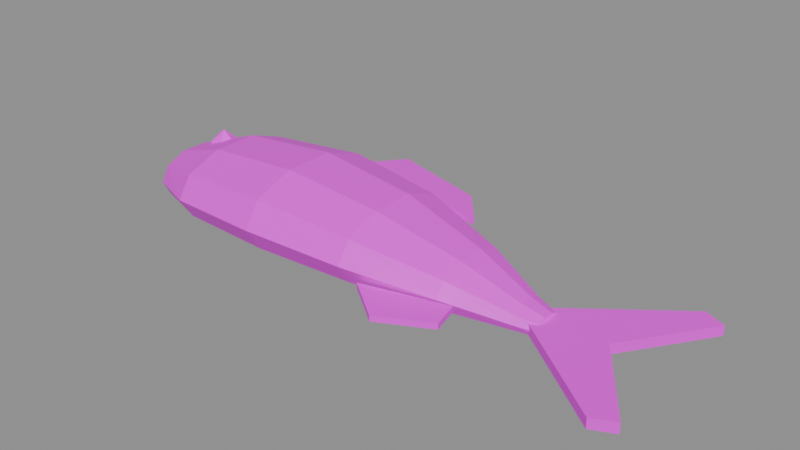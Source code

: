 # Source: item.fish.blend  (saved by Blender 5.2.45; exported with 4.5.12 LTS)
import bpy
from mathutils import Matrix  # noqa: F401  (used for matrix-valued properties, if any)

bpy.ops.wm.read_factory_settings(use_empty=True)
scene = bpy.context.scene
scene.name = 'Scene'

# ---- images (referenced by path relative to the original .blend; pixels are not part of the script)
import os
ASSET_DIR = os.environ.get("B2B_ASSET_DIR", "")  # directory of the original .blend (textures are referenced by path, not embedded)
HERE = os.path.dirname(os.path.abspath(__file__))  # packed textures are extracted next to this script under _unpacked/

def load_image(name, relpath, width, height, colorspace="sRGB"):
    """Load a texture the original file referenced (path relative to the .blend, or extracted next to this script)."""
    p = next((c for c in (os.path.join(HERE, relpath), os.path.join(ASSET_DIR, relpath)) if relpath and os.path.exists(c)), "")
    if p:
        img = bpy.data.images.load(p, check_existing=True)
        img.name = name
    else:  # same state as the original file: an image datablock whose file is absent (Cycles renders it pink)
        img = bpy.data.images.new(name, width, height)
        img.source = "FILE"
        img.filepath = "//" + (relpath or name)
    img.colorspace_settings.name = colorspace
    return img
img_palette_png = load_image('palette.png', 'palette.png', 1024, 1024, 'sRGB')

# ---- materials (node trees are filled in below, after node groups)
mat_palette = bpy.data.materials.new('palette')

# ---- material node trees
mat_palette.use_nodes = True; mat_palette.node_tree.nodes.clear()
_N = mat_palette.node_tree.nodes; _L = mat_palette.node_tree.links
n0 = _N.new('ShaderNodeBsdfPrincipled'); n0.name = 'Principled BSDF'; n0.location = (-200, 100)
n0.inputs[10].default_value = 0.005
n1 = _N.new('ShaderNodeOutputMaterial'); n1.name = 'Material Output'; n1.location = (200, 100)
n2 = _N.new('ShaderNodeTexImage'); n2.name = 'Image Texture'; n2.location = (0, 0)
n2.image = img_palette_png
n2.interpolation = 'Closest'
_L.new(n0.outputs[0], n1.inputs[0])
_L.new(n2.outputs[0], n0.inputs[0])
n1.is_active_output = True

# ---- meshes
me_fish = bpy.data.meshes.new('fish')
me_fish.from_pydata([(-0.1975, -0.004, 0.005706), (-0.1975, -0.005146, 0.009233), (-0.1975, -0.008146, 0.01141), (-0.1975, -0.01185, 0.01141), (-0.1975, -0.01485, 0.009233), (-0.1975, -0.016, 0.005706), (-0.1975, -0.01485, 0.00218), (-0.1975, -0.01185, 0.0), (-0.1975, -0.008146, 0.0), (-0.1975, -0.005146, 0.00218), (-0.1825, 0.02, 0.01771), (-0.1825, 0.01427, 0.02829), (-0.1825, -0.0007295, 0.03483), (-0.1825, -0.01927, 0.03483), (-0.1825, -0.03427, 0.02829), (-0.1825, -0.04, 0.01771), (-0.1825, -0.03427, 0.007126), (-0.1825, -0.01927, 0.0005873), (-0.1825, -0.0007295, 0.0005873), (-0.1825, 0.01427, 0.007126), (-0.1375, 0.042, 0.02571), (-0.1375, 0.03207, 0.04099), (-0.1375, 0.006069, 0.05043), (-0.1375, -0.02607, 0.05043), (-0.1375, -0.05207, 0.04099), (-0.1375, -0.062, 0.02571), (-0.1375, -0.05207, 0.01042), (-0.1375, -0.02607, 0.0009789), (-0.1375, 0.006069, 0.0009789), (-0.1375, 0.03207, 0.01042), (-0.0675, 0.048, 0.02871), (-0.0675, 0.03692, 0.04575), (-0.0675, 0.007923, 0.05629), (-0.0675, -0.02792, 0.05629), (-0.0675, -0.05692, 0.04575), (-0.0675, -0.068, 0.02871), (-0.0675, -0.05692, 0.01166), (-0.0675, -0.02792, 0.001126), (-0.0675, 0.007923, 0.001126), (-0.0675, 0.03692, 0.01166), (0.0025, 0.04, 0.02471), (0.0025, 0.03045, 0.0394), (0.0025, 0.005451, 0.04848), (0.0025, -0.02545, 0.04848), (0.0025, -0.05045, 0.0394), (0.0025, -0.06, 0.02471), (0.0025, -0.05045, 0.01001), (0.0025, -0.02545, 0.0009299), (0.0025, 0.005451, 0.0009299), (0.0025, 0.03045, 0.01001), (0.0625, 0.022, 0.01671), (0.0625, 0.01589, 0.0267), (0.0625, -0.0001115, 0.03287), (0.0625, -0.01989, 0.03287), (0.0625, -0.03589, 0.0267), (0.0625, -0.042, 0.01671), (0.0625, -0.03589, 0.006714), (0.0625, -0.01989, 0.0005384), (0.0625, -0.0001115, 0.0005384), (0.0625, 0.01589, 0.006714), (0.1025, 0.006, 0.008706), (0.1025, 0.002944, 0.014), (0.1025, -0.005056, 0.01727), (0.1025, -0.01494, 0.01727), (0.1025, -0.02294, 0.014), (0.1025, -0.026, 0.008706), (0.1025, -0.02294, 0.003416), (0.1025, -0.01494, 0.0001468), (0.1025, -0.005056, 0.0001468), (0.1025, 0.002944, 0.003416), (0.1175, 0.001, 0.006706), (0.1175, -0.001101, 0.01082), (0.1175, -0.006601, 0.01336), (0.1175, -0.0134, 0.01336), (0.1175, -0.0189, 0.01082), (0.1175, -0.021, 0.006706), (0.1175, -0.0189, 0.002592), (0.1175, -0.0134, 4.894e-05), (0.1175, -0.006601, 4.894e-05), (0.1175, -0.001101, 0.002592), (0.1075, -0.002, 0.003706), (0.1825, 0.055, 0.003706), (0.1975, 0.048, 0.003706), (0.1575, -0.01, 0.003706), (0.1975, -0.068, 0.003706), (0.1825, -0.075, 0.003706), (0.1075, -0.018, 0.003706), (0.1075, -0.002, 0.01071), (0.1825, 0.055, 0.01071), (0.1975, 0.048, 0.01071), (0.1575, -0.01, 0.01071), (0.1975, -0.068, 0.01071), (0.1825, -0.075, 0.01071), (0.1075, -0.018, 0.01071), (-0.0875, 0.042, 0.02571), (-0.0575, 0.078, 0.02571), (0.0125, 0.058, 0.02571), (0.0325, 0.034, 0.02571), (-0.0875, 0.042, 0.03071), (-0.0575, 0.078, 0.03071), (0.0125, 0.058, 0.03071), (0.0325, 0.034, 0.03071), (0.0125, -0.055, 0.01171), (0.0425, -0.078, 0.01171), (0.0775, -0.06, 0.01171), (0.0725, -0.04, 0.01171), (0.0125, -0.055, 0.01571), (0.0425, -0.078, 0.01571), (0.0775, -0.06, 0.01571), (0.0725, -0.04, 0.01571), (-0.153, 0.002, 0.04171), (-0.1577, 0.01025, 0.04171), (-0.1673, 0.01025, 0.04171), (-0.172, 0.002, 0.04171), (-0.1673, -0.00625, 0.04171), (-0.1577, -0.00625, 0.04171), (-0.153, 0.002, 0.02571), (-0.1577, 0.01025, 0.02571), (-0.1673, 0.01025, 0.02571), (-0.172, 0.002, 0.02571), (-0.1673, -0.00625, 0.02571), (-0.1577, -0.00625, 0.02571), (-0.1625, 0.002, 0.04971), (-0.1625, 0.002, 0.01771)], [], [(0, 1, 11, 10), (1, 2, 12, 11), (2, 3, 13, 12), (3, 4, 14, 13), (4, 5, 15, 14), (5, 6, 16, 15), (6, 7, 17, 16), (7, 8, 18, 17), (8, 9, 19, 18), (9, 0, 10, 19), (10, 11, 21, 20), (11, 12, 22, 21), (12, 13, 23, 22), (13, 14, 24, 23), (14, 15, 25, 24), (15, 16, 26, 25), (16, 17, 27, 26), (17, 18, 28, 27), (18, 19, 29, 28), (19, 10, 20, 29), (20, 21, 31, 30), (21, 22, 32, 31), (22, 23, 33, 32), (23, 24, 34, 33), (24, 25, 35, 34), (25, 26, 36, 35), (26, 27, 37, 36), (27, 28, 38, 37), (28, 29, 39, 38), (29, 20, 30, 39), (30, 31, 41, 40), (31, 32, 42, 41), (32, 33, 43, 42), (33, 34, 44, 43), (34, 35, 45, 44), (35, 36, 46, 45), (36, 37, 47, 46), (37, 38, 48, 47), (38, 39, 49, 48), (39, 30, 40, 49), (40, 41, 51, 50), (41, 42, 52, 51), (42, 43, 53, 52), (43, 44, 54, 53), (44, 45, 55, 54), (45, 46, 56, 55), (46, 47, 57, 56), (47, 48, 58, 57), (48, 49, 59, 58), (49, 40, 50, 59), (50, 51, 61, 60), (51, 52, 62, 61), (52, 53, 63, 62), (53, 54, 64, 63), (54, 55, 65, 64), (55, 56, 66, 65), (56, 57, 67, 66), (57, 58, 68, 67), (58, 59, 69, 68), (59, 50, 60, 69), (60, 61, 71, 70), (61, 62, 72, 71), (62, 63, 73, 72), (63, 64, 74, 73), (64, 65, 75, 74), (65, 66, 76, 75), (66, 67, 77, 76), (67, 68, 78, 77), (68, 69, 79, 78), (69, 60, 70, 79), (9, 8, 7, 6, 5, 4, 3, 2, 1, 0), (70, 71, 72, 73, 74, 75, 76, 77, 78, 79), (87, 93, 92, 91, 90, 89, 88), (86, 80, 81, 82, 83, 84, 85), (80, 87, 88, 81), (81, 88, 89, 82), (82, 89, 90, 83), (83, 90, 91, 84), (84, 91, 92, 85), (85, 92, 93, 86), (86, 93, 87, 80), (98, 101, 100, 99), (97, 94, 95, 96), (94, 98, 99, 95), (95, 99, 100, 96), (96, 100, 101, 97), (97, 101, 98, 94), (106, 107, 108, 109), (105, 104, 103, 102), (102, 103, 107, 106), (103, 104, 108, 107), (104, 105, 109, 108), (105, 102, 106, 109), (122, 110, 111), (123, 117, 116), (110, 116, 117, 111), (122, 111, 112), (123, 118, 117), (111, 117, 118, 112), (122, 112, 113), (123, 119, 118), (112, 118, 119, 113), (122, 113, 114), (123, 120, 119), (113, 119, 120, 114), (122, 114, 115), (123, 121, 120), (114, 120, 121, 115), (122, 115, 110), (123, 116, 121), (115, 121, 116, 110)])
_uv = me_fish.uv_layers.new(name='UVMap')
_uv.uv.foreach_set('vector', [0.4375, 0.2778, 0.4375, 0.2778, 0.4375, 0.2778, 0.4375, 0.2778, 0.4375, 0.2778, 0.4375, 0.2778, 0.4375, 0.2778, 0.4375, 0.2778, 0.4375, 0.2778, 0.4375, 0.2778, 0.4375, 0.2778, 0.4375, 0.2778, 0.4375, 0.2778, 0.4375, 0.2778, 0.4375, 0.2778, 0.4375, 0.2778, 0.4375, 0.2778, 0.4375, 0.2778, 0.4375, 0.2778, 0.4375, 0.2778, 0.4375, 0.2778, 0.4375, 0.2778, 0.4375, 0.2778, 0.4375, 0.2778, 0.4375, 0.2778, 0.4375, 0.2778, 0.4375, 0.2778, 0.4375, 0.2778, 0.4375, 0.2778, 0.4375, 0.2778, 0.4375, 0.2778, 0.4375, 0.2778, 0.4375, 0.2778, 0.4375, 0.2778, 0.4375, 0.2778, 0.4375, 0.2778, 0.4375, 0.2778, 0.4375, 0.2778, 0.4375, 0.2778, 0.4375, 0.2778, 0.4375, 0.2778, 0.4375, 0.2778, 0.4375, 0.2778, 0.4375, 0.2778, 0.1875, 0.2778, 0.1875, 0.2778, 0.1875, 0.2778, 0.1875, 0.2778, 0.1875, 0.2778, 0.1875, 0.2778, 0.1875, 0.2778, 0.1875, 0.2778, 0.1875, 0.2778, 0.1875, 0.2778, 0.1875, 0.2778, 0.1875, 0.2778, 0.0625, 0.8333, 0.0625, 0.8333, 0.0625, 0.8333, 0.0625, 0.8333, 0.0625, 0.8333, 0.0625, 0.8333, 0.0625, 0.8333, 0.0625, 0.8333, 0.1875, 0.2778, 0.1875, 0.2778, 0.1875, 0.2778, 0.1875, 0.2778, 0.1875, 0.2778, 0.1875, 0.2778, 0.1875, 0.2778, 0.1875, 0.2778, 0.1875, 0.2778, 0.1875, 0.2778, 0.1875, 0.2778, 0.1875, 0.2778, 0.4375, 0.2778, 0.4375, 0.2778, 0.4375, 0.2778, 0.4375, 0.2778, 0.4375, 0.2778, 0.4375, 0.2778, 0.4375, 0.2778, 0.4375, 0.2778, 0.1875, 0.2778, 0.1875, 0.2778, 0.1875, 0.2778, 0.1875, 0.2778, 0.1875, 0.2778, 0.1875, 0.2778, 0.1875, 0.2778, 0.1875, 0.2778, 0.0625, 0.8333, 0.0625, 0.8333, 0.0625, 0.8333, 0.0625, 0.8333, 0.0625, 0.8333, 0.0625, 0.8333, 0.0625, 0.8333, 0.0625, 0.8333, 0.0625, 0.8333, 0.0625, 0.8333, 0.0625, 0.8333, 0.0625, 0.8333, 0.0625, 0.8333, 0.0625, 0.8333, 0.0625, 0.8333, 0.0625, 0.8333, 0.1875, 0.2778, 0.1875, 0.2778, 0.1875, 0.2778, 0.1875, 0.2778, 0.4375, 0.2778, 0.4375, 0.2778, 0.4375, 0.2778, 0.4375, 0.2778, 0.4375, 0.2778, 0.4375, 0.2778, 0.4375, 0.2778, 0.4375, 0.2778, 0.4375, 0.2778, 0.4375, 0.2778, 0.4375, 0.2778, 0.4375, 0.2778, 0.1875, 0.2778, 0.1875, 0.2778, 0.1875, 0.2778, 0.1875, 0.2778, 0.1875, 0.2778, 0.1875, 0.2778, 0.1875, 0.2778, 0.1875, 0.2778, 0.0625, 0.8333, 0.0625, 0.8333, 0.0625, 0.8333, 0.0625, 0.8333, 0.0625, 0.8333, 0.0625, 0.8333, 0.0625, 0.8333, 0.0625, 0.8333, 0.0625, 0.8333, 0.0625, 0.8333, 0.0625, 0.8333, 0.0625, 0.8333, 0.0625, 0.8333, 0.0625, 0.8333, 0.0625, 0.8333, 0.0625, 0.8333, 0.1875, 0.2778, 0.1875, 0.2778, 0.1875, 0.2778, 0.1875, 0.2778, 0.4375, 0.2778, 0.4375, 0.2778, 0.4375, 0.2778, 0.4375, 0.2778, 0.4375, 0.2778, 0.4375, 0.2778, 0.4375, 0.2778, 0.4375, 0.2778, 0.4375, 0.2778, 0.4375, 0.2778, 0.4375, 0.2778, 0.4375, 0.2778, 0.1875, 0.2778, 0.1875, 0.2778, 0.1875, 0.2778, 0.1875, 0.2778, 0.1875, 0.2778, 0.1875, 0.2778, 0.1875, 0.2778, 0.1875, 0.2778, 0.1875, 0.2778, 0.1875, 0.2778, 0.1875, 0.2778, 0.1875, 0.2778, 0.0625, 0.8333, 0.0625, 0.8333, 0.0625, 0.8333, 0.0625, 0.8333, 0.0625, 0.8333, 0.0625, 0.8333, 0.0625, 0.8333, 0.0625, 0.8333, 0.1875, 0.2778, 0.1875, 0.2778, 0.1875, 0.2778, 0.1875, 0.2778, 0.1875, 0.2778, 0.1875, 0.2778, 0.1875, 0.2778, 0.1875, 0.2778, 0.1875, 0.2778, 0.1875, 0.2778, 0.1875, 0.2778, 0.1875, 0.2778, 0.4375, 0.2778, 0.4375, 0.2778, 0.4375, 0.2778, 0.4375, 0.2778, 0.1875, 0.2778, 0.1875, 0.2778, 0.1875, 0.2778, 0.1875, 0.2778, 0.1875, 0.2778, 0.1875, 0.2778, 0.1875, 0.2778, 0.1875, 0.2778, 0.1875, 0.2778, 0.1875, 0.2778, 0.1875, 0.2778, 0.1875, 0.2778, 0.1875, 0.2778, 0.1875, 0.2778, 0.1875, 0.2778, 0.1875, 0.2778, 0.1875, 0.2778, 0.1875, 0.2778, 0.1875, 0.2778, 0.1875, 0.2778, 0.1875, 0.2778, 0.1875, 0.2778, 0.1875, 0.2778, 0.1875, 0.2778, 0.1875, 0.2778, 0.1875, 0.2778, 0.1875, 0.2778, 0.1875, 0.2778, 0.1875, 0.2778, 0.1875, 0.2778, 0.1875, 0.2778, 0.1875, 0.2778, 0.1875, 0.2778, 0.1875, 0.2778, 0.1875, 0.2778, 0.1875, 0.2778, 0.1875, 0.2778, 0.1875, 0.2778, 0.1875, 0.2778, 0.1875, 0.2778, 0.1875, 0.2778, 0.1875, 0.2778, 0.1875, 0.2778, 0.1875, 0.2778, 0.1875, 0.2778, 0.1875, 0.2778, 0.1875, 0.2778, 0.1875, 0.2778, 0.1875, 0.2778, 0.1875, 0.2778, 0.1875, 0.2778, 0.1875, 0.2778, 0.1875, 0.2778, 0.1875, 0.2778, 0.1875, 0.2778, 0.1875, 0.2778, 0.1875, 0.2778, 0.1875, 0.2778, 0.1875, 0.2778, 0.1875, 0.2778, 0.1875, 0.2778, 0.1875, 0.2778, 0.1875, 0.2778, 0.1875, 0.2778, 0.1875, 0.2778, 0.1875, 0.2778, 0.1875, 0.2778, 0.1875, 0.2778, 0.1875, 0.2778, 0.1875, 0.2778, 0.1875, 0.2778, 0.1875, 0.2778, 0.1875, 0.2778, 0.1875, 0.2778, 0.1875, 0.2778, 0.1875, 0.2778, 0.1875, 0.2778, 0.1875, 0.2778, 0.1875, 0.2778, 0.1875, 0.2778, 0.4375, 0.2778, 0.4375, 0.2778, 0.4375, 0.2778, 0.4375, 0.2778, 0.4375, 0.2778, 0.4375, 0.2778, 0.4375, 0.2778, 0.4375, 0.2778, 0.4375, 0.2778, 0.4375, 0.2778, 0.1875, 0.2778, 0.1875, 0.2778, 0.1875, 0.2778, 0.1875, 0.2778, 0.1875, 0.2778, 0.1875, 0.2778, 0.1875, 0.2778, 0.1875, 0.2778, 0.1875, 0.2778, 0.1875, 0.2778, 0.5625, 0.2778, 0.5625, 0.2778, 0.5625, 0.2778, 0.5625, 0.2778, 0.5625, 0.2778, 0.5625, 0.2778, 0.5625, 0.2778, 0.5625, 0.2778, 0.5625, 0.2778, 0.5625, 0.2778, 0.5625, 0.2778, 0.5625, 0.2778, 0.5625, 0.2778, 0.5625, 0.2778, 0.5625, 0.2778, 0.5625, 0.2778, 0.5625, 0.2778, 0.5625, 0.2778, 0.5625, 0.2778, 0.5625, 0.2778, 0.5625, 0.2778, 0.5625, 0.2778, 0.5625, 0.2778, 0.5625, 0.2778, 0.5625, 0.2778, 0.5625, 0.2778, 0.5625, 0.2778, 0.5625, 0.2778, 0.5625, 0.2778, 0.5625, 0.2778, 0.5625, 0.2778, 0.5625, 0.2778, 0.5625, 0.2778, 0.5625, 0.2778, 0.5625, 0.2778, 0.5625, 0.2778, 0.5625, 0.2778, 0.5625, 0.2778, 0.5625, 0.2778, 0.5625, 0.2778, 0.5625, 0.2778, 0.5625, 0.2778, 0.5625, 0.2778, 0.5625, 0.2778, 0.5625, 0.2778, 0.5625, 0.2778, 0.5625, 0.2778, 0.5625, 0.2778, 0.5625, 0.2778, 0.5625, 0.2778, 0.5625, 0.2778, 0.5625, 0.2778, 0.5625, 0.2778, 0.5625, 0.2778, 0.5625, 0.2778, 0.5625, 0.2778, 0.5625, 0.2778, 0.5625, 0.2778, 0.5625, 0.2778, 0.5625, 0.2778, 0.5625, 0.2778, 0.5625, 0.2778, 0.5625, 0.2778, 0.5625, 0.2778, 0.5625, 0.2778, 0.5625, 0.2778, 0.5625, 0.2778, 0.5625, 0.2778, 0.5625, 0.2778, 0.5625, 0.2778, 0.5625, 0.2778, 0.5625, 0.2778, 0.5625, 0.2778, 0.5625, 0.2778, 0.5625, 0.2778, 0.5625, 0.2778, 0.5625, 0.2778, 0.5625, 0.2778, 0.5625, 0.2778, 0.5625, 0.2778, 0.5625, 0.2778, 0.5625, 0.2778, 0.5625, 0.2778, 0.5625, 0.2778, 0.5625, 0.2778, 0.5625, 0.2778, 0.5625, 0.2778, 0.5625, 0.2778, 0.5625, 0.2778, 0.5625, 0.2778, 0.9375, 0.3889, 0.9375, 0.3889, 0.9375, 0.3889, 0.9375, 0.3889, 0.9375, 0.3889, 0.9375, 0.3889, 0.9375, 0.3889, 0.9375, 0.3889, 0.9375, 0.3889, 0.9375, 0.3889, 0.9375, 0.3889, 0.9375, 0.3889, 0.9375, 0.3889, 0.9375, 0.3889, 0.9375, 0.3889, 0.9375, 0.3889, 0.9375, 0.3889, 0.9375, 0.3889, 0.9375, 0.3889, 0.9375, 0.3889, 0.9375, 0.3889, 0.9375, 0.3889, 0.9375, 0.3889, 0.9375, 0.3889, 0.9375, 0.3889, 0.9375, 0.3889, 0.9375, 0.3889, 0.9375, 0.3889, 0.9375, 0.3889, 0.9375, 0.3889, 0.9375, 0.3889, 0.9375, 0.3889, 0.9375, 0.3889, 0.9375, 0.3889, 0.9375, 0.3889, 0.9375, 0.3889, 0.9375, 0.3889, 0.9375, 0.3889, 0.9375, 0.3889, 0.9375, 0.3889, 0.9375, 0.3889, 0.9375, 0.3889, 0.9375, 0.3889, 0.9375, 0.3889, 0.9375, 0.3889, 0.9375, 0.3889, 0.9375, 0.3889, 0.9375, 0.3889, 0.9375, 0.3889, 0.9375, 0.3889, 0.9375, 0.3889, 0.9375, 0.3889, 0.9375, 0.3889, 0.9375, 0.3889, 0.9375, 0.3889, 0.9375, 0.3889, 0.9375, 0.3889, 0.9375, 0.3889, 0.9375, 0.3889, 0.9375, 0.3889])
me_fish.materials.append(mat_palette)
me_fish.update()

# ---- objects
ob_fish = bpy.data.objects.new('fish', me_fish)

# ---- transforms, parenting, visibility, modifiers, constraints
ob_fish.location = (0.0, 0.0, 0.0)

# ---- collection membership
scene.collection.objects.link(ob_fish)

# ---- scene / render settings (as saved in the file)
scene.frame_start = 1; scene.frame_end = 250; scene.frame_set(1)
scene.render.engine = 'BLENDER_EEVEE_NEXT'
scene.render.bake_bias = 0.0
scene.render.bake_samples = 0
scene.render.compositor_device = 'GPU'
scene.eevee.use_volume_custom_range = False
scene.eevee.fast_gi_thickness_near = 0.1
scene.eevee.fast_gi_thickness_far = 0.0
scene.eevee.ray_tracing_options.screen_trace_thickness = 0.1
bpy.context.view_layer.update()

# ---- added for rendering (the .blend has no active camera and no usable light): camera, sun + grey world if the file has none
cam_auto = bpy.data.cameras.new('AutoCamera')
cam_auto.lens = 50.0
cam_auto.sensor_width = 36.0
cam_auto.clip_end = 1000.0
ob_auto_camera = bpy.data.objects.new('AutoCamera', cam_auto)
scene.collection.objects.link(ob_auto_camera)
ob_auto_camera.location = (0.396369, -0.475643, 0.345239)
ob_auto_camera.rotation_euler = (1.09748, -7.21219e-08, 0.694738)
scene.camera = ob_auto_camera
light_auto_sun = bpy.data.lights.new('AutoSun', 'SUN')
light_auto_sun.energy = 3.0
light_auto_sun.angle = 0.0523599
ob_auto_sun = bpy.data.objects.new('AutoSun', light_auto_sun)
scene.collection.objects.link(ob_auto_sun)
ob_auto_sun.rotation_euler = (0.872665, 0.174533, 0.523599)
if scene.world is None:
    world_auto = bpy.data.worlds.new('AutoWorld')
    world_auto.color = (0.3, 0.3, 0.3)
    scene.world = world_auto
bpy.context.view_layer.update()
